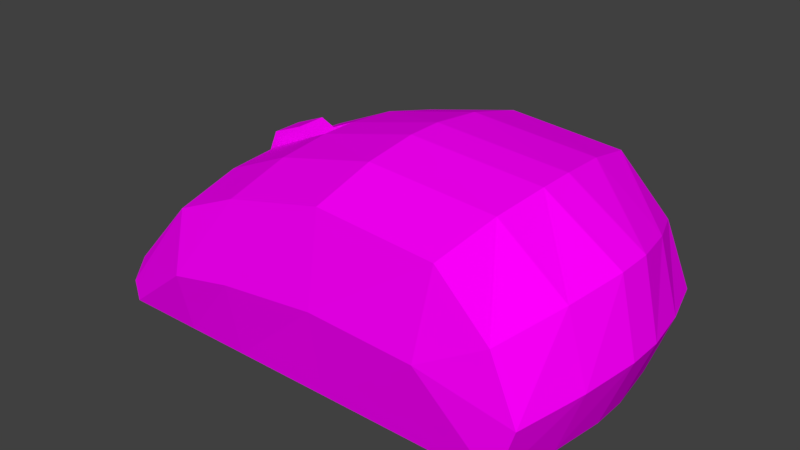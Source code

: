 # Source: ComputerMouse.blend  (saved by Blender 2.77.0; exported with 4.5.12 LTS)
import bpy
from mathutils import Matrix  # noqa: F401  (used for matrix-valued properties, if any)

bpy.ops.wm.read_factory_settings(use_empty=True)
scene = bpy.context.scene
scene.name = 'Scene'

# ---- collections
col_collection_1 = bpy.data.collections.new('Collection 1'); scene.collection.children.link(col_collection_1)

# ---- images (referenced by path relative to the original .blend; pixels are not part of the script)
import os
ASSET_DIR = os.environ.get("B2B_ASSET_DIR", "")  # directory of the original .blend (textures are referenced by path, not embedded)
HERE = os.path.dirname(os.path.abspath(__file__))  # packed textures are extracted next to this script under _unpacked/

def load_image(name, relpath, width, height, colorspace="sRGB"):
    """Load a texture the original file referenced (path relative to the .blend, or extracted next to this script)."""
    p = next((c for c in (os.path.join(HERE, relpath), os.path.join(ASSET_DIR, relpath)) if relpath and os.path.exists(c)), "")
    if p:
        img = bpy.data.images.load(p, check_existing=True)
        img.name = name
    else:  # same state as the original file: an image datablock whose file is absent (Cycles renders it pink)
        img = bpy.data.images.new(name, width, height)
        img.source = "FILE"
        img.filepath = "//" + (relpath or name)
    img.colorspace_settings.name = colorspace
    return img
img_texture_computer_mouse_png = load_image('texture_computer_mouse.png', 'texture_computer_mouse.png', 1024, 1024, 'sRGB')

# ---- materials (node trees are filled in below, after node groups)
mat_mouse = bpy.data.materials.new('Mouse')
mat_mouse.alpha_threshold = 0.0
mat_mouse.roughness = 0.5

# ---- material node trees
mat_mouse.use_nodes = True; mat_mouse.node_tree.nodes.clear()
_N = mat_mouse.node_tree.nodes; _L = mat_mouse.node_tree.links
n0 = _N.new('ShaderNodeOutputMaterial'); n0.name = 'Material Output'; n0.location = (300, 300)
n1 = _N.new('ShaderNodeBsdfDiffuse'); n1.name = 'Diffuse BSDF'; n1.location = (10, 300)
n2 = _N.new('ShaderNodeTexImage'); n2.name = 'Image Texture'; n2.location = (-180, 300)
n2.width = 140
n2.image = img_texture_computer_mouse_png
_L.new(n1.outputs[0], n0.inputs[0])
_L.new(n2.outputs[0], n1.inputs[0])
n0.is_active_output = True

# ---- world
world_world = bpy.data.worlds.new('World'); scene.world = world_world
world_world.color = (0.05088, 0.05088, 0.05088)
world_world.use_sun_shadow = False
world_world.sun_shadow_jitter_overblur = 0.0
world_world.cycles.sampling_method = 'MANUAL'

# ---- meshes
me_plane_002 = bpy.data.meshes.new('Plane.002')
me_plane_002.from_pydata([(-0.6214, 0.5207, -0.08411), (-0.6214, 0.5207, 0.08389), (-0.4432, 0.4469, -0.08411), (-0.4432, 0.4469, 0.08389), (-0.3694, 0.2687, -0.08411), (-0.3694, 0.2687, 0.08389), (-0.4432, 0.09048, -0.08411), (-0.4432, 0.09048, 0.08389), (-0.6214, 0.01667, -0.08411), (-0.6214, 0.01667, 0.08389), (-0.7996, 0.09048, -0.08411), (-0.7996, 0.09048, 0.08389), (-0.8734, 0.2687, -0.08411), (-0.8734, 0.2687, 0.08389), (-0.7996, 0.4469, -0.08411), (-0.7996, 0.4469, 0.08389), (-1.244, -0.4501, 0.75), (1.119, -0.4501, 0.75), (-1.269, -0.2239, 0.6644), (1.073, 0.2115, 0.75), (-0.7938, -0.4501, 0.75), (0.1326, -0.4501, 0.75), (0.6812, -0.4501, 0.75), (0.7812, 0.4999, 0.75), (0.1326, 0.5499, 0.75), (-0.7938, 0.2499, 0.75), (-1.341, -0.4501, 0.09999), (1.244, -0.4501, 0.09999), (-1.331, -0.1171, 0.09999), (1.291, 0.3593, 0.09999), (-0.7938, -0.4501, 0.09999), (0.1326, -0.4501, 0.09999), (0.6812, -0.4501, 0.09999), (0.8742, 0.6314, 0.09999), (0.1326, 0.6814, 0.09999), (-0.7938, 0.3648, 0.09999), (-1.341, -0.4501, -0.1), (1.244, -0.4501, -0.1), (-1.331, -0.1171, -0.1), (1.291, 0.3593, -0.1), (-0.7938, -0.4501, -0.1), (0.1326, -0.4501, -0.1), (0.6812, -0.4501, -0.1), (0.8742, 0.6314, -0.1), (0.1326, 0.6814, -0.1), (-0.7938, 0.3648, -0.1), (-1.244, -0.4501, -0.75), (1.119, -0.4501, -0.75), (-1.269, -0.2239, -0.6644), (1.073, 0.2115, -0.75), (-0.7938, -0.4501, -0.75), (0.1326, -0.4501, -0.75), (0.6812, -0.4501, -0.75), (0.7812, 0.4999, -0.75), (0.1326, 0.5499, -0.75), (-0.7938, 0.2499, -0.75), (-0.4251, -0.4501, 0.75), (-0.4251, 0.4147, 0.75), (-0.4251, -0.4501, 0.09999), (-0.4251, 0.5383, 0.09999), (-0.4251, -0.4501, -0.1), (-0.4251, 0.5383, -0.1), (-0.4251, -0.4501, -0.75), (-0.4251, 0.4147, -0.75), (-0.7938, 0.2648, 0.09999), (-0.4251, 0.4383, 0.09999), (-0.7938, 0.2648, -0.1), (-0.4251, 0.4383, -0.1), (-1.331, -0.141, 0.4), (-0.7938, 0.3444, 0.4), (-1.305, -0.4501, 0.4), (0.8396, 0.5944, 0.4), (1.215, 0.306, 0.4), (-0.7938, -0.4501, 0.4), (1.202, -0.4501, 0.4), (0.6812, -0.4501, 0.4), (0.1326, 0.6444, 0.4), (0.1326, -0.4501, 0.4), (-0.4251, 0.5092, 0.4), (-0.4251, -0.4501, 0.4), (0.1326, 0.6444, -0.4), (0.6812, -0.4501, -0.4), (1.202, -0.4501, -0.4), (0.8396, 0.5944, -0.4), (0.1326, -0.4501, -0.4), (-0.7938, -0.4501, -0.4), (1.215, 0.306, -0.4), (-0.7938, 0.3444, -0.4), (-1.331, -0.141, -0.4), (-1.305, -0.4501, -0.4), (-0.4251, 0.5092, -0.4), (-0.4251, -0.4501, -0.4), (-1.324, -0.3751, 0.7038), (1.219, -0.1306, 0.75), (-0.7938, -0.1001, 0.8283), (0.1326, 0.0499, 0.8283), (0.7312, 0.0249, 0.8283), (-1.429, -0.3056, 0.09999), (1.39, -0.05668, 0.09999), (-1.429, -0.3056, -0.1), (1.39, -0.05668, -0.1), (-1.324, -0.3751, -0.7039), (1.219, -0.1306, -0.75), (-0.7938, -0.1001, -0.8283), (0.1326, 0.0499, -0.8283), (0.7312, 0.0249, -0.8283), (-0.4251, -0.01769, -0.8283), (-0.4251, -0.01769, 0.8283), (1.331, -0.08334, 0.4), (-1.392, -0.3279, 0.4), (-1.392, -0.3279, -0.4), (1.331, -0.08334, -0.4), (-0.6214, 0.5207, -0.04895), (-0.6214, 0.5207, 0.05289), (-0.4432, 0.4469, 0.05289), (-0.4432, 0.4469, -0.04895), (-0.3694, 0.2687, 0.05289), (-0.3694, 0.2687, -0.04895), (-0.4432, 0.09048, 0.05289), (-0.4432, 0.09048, -0.04895), (-0.6214, 0.01667, 0.05289), (-0.6214, 0.01667, -0.04895), (-0.7996, 0.09048, 0.05289), (-0.7996, 0.09048, -0.04895), (-0.8734, 0.2687, 0.05289), (-0.8734, 0.2687, -0.04895), (-0.7996, 0.4469, 0.05289), (-0.7996, 0.4469, -0.04895)], [], [(113, 1, 3, 114), (114, 3, 5, 116), (116, 5, 7, 118), (118, 7, 9, 120), (120, 9, 11, 122), (122, 11, 13, 124), (3, 1, 15, 13, 11, 9, 7, 5), (124, 13, 15, 126), (126, 15, 1, 113), (0, 2, 4, 6, 8, 10, 12, 14), (96, 93, 19), (92, 94, 25, 18), (107, 95, 24, 57), (95, 96, 23, 24), (33, 43, 44, 34), (32, 42, 37, 27), (26, 36, 40, 30), (29, 39, 43, 33), (69, 35, 28, 68), (109, 97, 26, 70), (72, 29, 33, 71), (70, 26, 30, 73), (75, 32, 27, 74), (71, 33, 34, 76), (79, 58, 31, 77), (108, 98, 29, 72), (78, 59, 35, 69), (77, 31, 32, 75), (111, 102, 49, 86), (91, 62, 51, 84), (83, 53, 54, 80), (81, 52, 47, 82), (58, 60, 41, 31), (98, 100, 39, 29), (61, 45, 66, 67), (31, 41, 42, 32), (105, 49, 102), (101, 48, 55, 103), (106, 63, 54, 104), (104, 54, 53, 105), (90, 63, 55, 87), (84, 51, 52, 81), (87, 55, 48, 88), (110, 101, 46, 89), (86, 49, 53, 83), (89, 46, 50, 85), (80, 54, 63, 90), (103, 55, 63, 106), (34, 44, 61, 59), (30, 40, 60, 58), (85, 50, 62, 91), (76, 34, 59, 78), (73, 30, 58, 79), (94, 107, 57, 25), (65, 67, 66, 64), (64, 66, 99, 97), (35, 59, 65, 64), (59, 61, 67, 65), (20, 73, 79, 56), (24, 76, 78, 57), (21, 77, 75, 22), (57, 78, 69, 25), (93, 108, 72, 19), (56, 79, 77, 21), (23, 71, 76, 24), (22, 75, 74, 17), (16, 70, 73, 20), (19, 72, 71, 23), (92, 109, 70, 16), (25, 69, 68, 18), (40, 85, 91, 60), (44, 80, 90, 61), (36, 89, 85, 40), (39, 86, 83, 43), (99, 110, 89, 36), (45, 87, 88, 38), (41, 84, 81, 42), (61, 90, 87, 45), (42, 81, 82, 37), (43, 83, 80, 44), (60, 91, 84, 41), (100, 111, 86, 39), (37, 82, 111, 100), (38, 88, 110, 99), (18, 68, 109, 92), (17, 74, 108, 93), (20, 56, 107, 94), (50, 103, 106, 62), (88, 48, 101, 110), (51, 104, 105, 52), (62, 106, 104, 51), (46, 101, 103, 50), (52, 105, 47), (27, 37, 100, 98), (82, 47, 102, 111), (74, 27, 98, 108), (68, 28, 97, 109), (21, 22, 96, 95), (56, 21, 95, 107), (16, 20, 94, 92), (22, 17, 96), (96, 17, 93), (47, 105, 102), (38, 99, 66, 45), (28, 35, 64, 97), (26, 97, 99, 36), (19, 23, 96), (49, 105, 53), (14, 127, 112, 0), (127, 126, 113, 112), (12, 125, 127, 14), (125, 124, 126, 127), (10, 123, 125, 12), (123, 122, 124, 125), (8, 121, 123, 10), (121, 120, 122, 123), (6, 119, 121, 8), (119, 118, 120, 121), (4, 117, 119, 6), (117, 116, 118, 119), (2, 115, 117, 4), (115, 114, 116, 117), (0, 112, 115, 2), (112, 113, 114, 115)])
_uv = me_plane_002.uv_layers.new(name='UVMap')
_uv.uv.foreach_set('vector', [0.5696, 0.3066, 0.5727, 0.3066, 0.573, 0.3185, 0.5699, 0.3185, 0.5423, 0.3184, 0.5392, 0.3184, 0.5392, 0.3027, 0.5423, 0.3027, 0.5423, 0.3027, 0.5392, 0.3027, 0.5392, 0.2908, 0.5423, 0.2908, 0.5423, 0.2908, 0.5392, 0.2908, 0.5392, 0.276, 0.5423, 0.276, 0.5423, 0.276, 0.5392, 0.276, 0.5392, 0.2616, 0.5423, 0.2616, 0.5591, 0.2907, 0.556, 0.2907, 0.556, 0.2767, 0.5591, 0.2767, 0.759, 0.3346, 0.7453, 0.3235, 0.7453, 0.3077, 0.759, 0.2965, 0.7782, 0.2965, 0.7918, 0.3077, 0.7918, 0.3235, 0.7782, 0.3346, 0.5591, 0.2767, 0.556, 0.2767, 0.556, 0.2616, 0.5591, 0.2616, 0.5699, 0.2908, 0.573, 0.2909, 0.5727, 0.3066, 0.5696, 0.3066, 0.7453, 0.2695, 0.759, 0.2583, 0.7782, 0.2583, 0.7918, 0.2695, 0.7918, 0.2853, 0.7782, 0.2965, 0.759, 0.2965, 0.7453, 0.2853, 0.2524, 0.9101, 0.2678, 0.95, 0.2337, 0.938, 0.2922, 0.7417, 0.2649, 0.7851, 0.2298, 0.7851, 0.2771, 0.7462, 0.2566, 0.8153, 0.2499, 0.861, 0.1999, 0.861, 0.2134, 0.8153, 0.2499, 0.861, 0.2524, 0.9101, 0.2048, 0.9142, 0.1999, 0.861, 0.2848, 0.2417, 0.2649, 0.2416, 0.2644, 0.1853, 0.2843, 0.1854, 0.1149, 0.7156, 0.1349, 0.7156, 0.1349, 0.7616, 0.1149, 0.7616, 0.1149, 0.55, 0.1349, 0.55, 0.1349, 0.5948, 0.1149, 0.5948, 0.125, 0.3313, 0.125, 0.3149, 0.1642, 0.3149, 0.1642, 0.3313, 0.3149, 0.1048, 0.2848, 0.1052, 0.2861, 0.05084, 0.3161, 0.05034, 0.3212, 0.7109, 0.3193, 0.6863, 0.333, 0.6863, 0.3327, 0.7109, 0.1224, 0.3559, 0.125, 0.3313, 0.1642, 0.3313, 0.1618, 0.3559, 0.08497, 0.553, 0.1149, 0.55, 0.1149, 0.5948, 0.08497, 0.5948, 0.08497, 0.7156, 0.1149, 0.7156, 0.1149, 0.7616, 0.08497, 0.7582, 0.3149, 0.2381, 0.2848, 0.2417, 0.2843, 0.1854, 0.3144, 0.1846, 0.08497, 0.625, 0.1149, 0.625, 0.1149, 0.6707, 0.08497, 0.6707, 0.08186, 0.3559, 0.08248, 0.3313, 0.125, 0.3313, 0.1224, 0.3559, 0.3145, 0.1377, 0.2845, 0.1383, 0.2848, 0.1052, 0.3149, 0.1048, 0.08497, 0.6707, 0.1149, 0.6707, 0.1149, 0.7156, 0.08497, 0.7156, 0.08186, 0.2903, 0.08102, 0.2616, 0.1181, 0.2616, 0.1224, 0.2903, 0.1649, 0.625, 0.1999, 0.625, 0.1999, 0.6707, 0.1649, 0.6707, 0.235, 0.2378, 0.2003, 0.2306, 0.1999, 0.1816, 0.2345, 0.1842, 0.1649, 0.7156, 0.1999, 0.7156, 0.1999, 0.7514, 0.1649, 0.7582, 0.1149, 0.625, 0.1349, 0.625, 0.1349, 0.6707, 0.1149, 0.6707, 0.08248, 0.3313, 0.08248, 0.3149, 0.125, 0.3149, 0.125, 0.3313, 0.4249, 0.3656, 0.4168, 0.3328, 0.4249, 0.328, 0.4329, 0.3607, 0.1149, 0.6707, 0.1349, 0.6707, 0.1349, 0.7156, 0.1149, 0.7156, 0.4026, 0.5899, 0.3839, 0.562, 0.4181, 0.55, 0.4425, 0.7583, 0.4273, 0.7538, 0.3801, 0.7149, 0.4151, 0.7149, 0.4069, 0.6847, 0.3636, 0.6847, 0.3501, 0.639, 0.4001, 0.639, 0.4001, 0.639, 0.3501, 0.639, 0.3551, 0.5858, 0.4026, 0.5899, 0.2347, 0.1374, 0.2, 0.1348, 0.2003, 0.1018, 0.235, 0.1044, 0.1649, 0.6707, 0.1999, 0.6707, 0.1999, 0.7156, 0.1649, 0.7156, 0.235, 0.1044, 0.2003, 0.1018, 0.2101, 0.05258, 0.2362, 0.05, 0.3212, 0.6453, 0.3254, 0.6204, 0.3322, 0.6167, 0.3327, 0.6453, 0.1224, 0.2903, 0.1181, 0.2616, 0.1547, 0.2616, 0.1618, 0.2903, 0.1649, 0.553, 0.1999, 0.558, 0.1999, 0.5948, 0.1649, 0.5948, 0.2345, 0.1842, 0.1999, 0.1816, 0.2, 0.1348, 0.2347, 0.1374, 0.4151, 0.7149, 0.3801, 0.7149, 0.3636, 0.6847, 0.4069, 0.6847, 0.2843, 0.1854, 0.2644, 0.1853, 0.2645, 0.1383, 0.2845, 0.1383, 0.1149, 0.5948, 0.1349, 0.5948, 0.1349, 0.625, 0.1149, 0.625, 0.1649, 0.5948, 0.1999, 0.5948, 0.1999, 0.625, 0.1649, 0.625, 0.3144, 0.1846, 0.2843, 0.1854, 0.2845, 0.1383, 0.3145, 0.1377, 0.08497, 0.5948, 0.1149, 0.5948, 0.1149, 0.625, 0.08497, 0.625, 0.2649, 0.7851, 0.2566, 0.8153, 0.2134, 0.8153, 0.2298, 0.7851, 0.3703, 0.3557, 0.3504, 0.3559, 0.3501, 0.3227, 0.3701, 0.3226, 0.3701, 0.3226, 0.3501, 0.3227, 0.3504, 0.2585, 0.3703, 0.2583, 0.333, 0.2744, 0.341, 0.2417, 0.349, 0.2465, 0.341, 0.2793, 0.1642, 0.3348, 0.1642, 0.3184, 0.1741, 0.3184, 0.1741, 0.3348, 0.05, 0.5948, 0.08497, 0.5948, 0.08497, 0.625, 0.05, 0.625, 0.3496, 0.1822, 0.3144, 0.1846, 0.3145, 0.1377, 0.3498, 0.1354, 0.05, 0.6707, 0.08497, 0.6707, 0.08497, 0.7156, 0.05, 0.7156, 0.3498, 0.1354, 0.3145, 0.1377, 0.3149, 0.1048, 0.3501, 0.1024, 0.08102, 0.3845, 0.08186, 0.3559, 0.1224, 0.3559, 0.1181, 0.3845, 0.05, 0.625, 0.08497, 0.625, 0.08497, 0.6707, 0.05, 0.6707, 0.3501, 0.2313, 0.3149, 0.2381, 0.3144, 0.1846, 0.3496, 0.1822, 0.05, 0.7156, 0.08497, 0.7156, 0.08497, 0.7582, 0.05, 0.7514, 0.05, 0.558, 0.08497, 0.553, 0.08497, 0.5948, 0.05, 0.5948, 0.1181, 0.3845, 0.1224, 0.3559, 0.1618, 0.3559, 0.1547, 0.3845, 0.3254, 0.7358, 0.3212, 0.7109, 0.3327, 0.7109, 0.3322, 0.7396, 0.3501, 0.1024, 0.3149, 0.1048, 0.3161, 0.05034, 0.3428, 0.05315, 0.1349, 0.5948, 0.1649, 0.5948, 0.1649, 0.625, 0.1349, 0.625, 0.2644, 0.1853, 0.2345, 0.1842, 0.2347, 0.1374, 0.2645, 0.1383, 0.1349, 0.55, 0.1649, 0.553, 0.1649, 0.5948, 0.1349, 0.5948, 0.125, 0.3149, 0.1224, 0.2903, 0.1618, 0.2903, 0.1642, 0.3149, 0.3193, 0.6699, 0.3212, 0.6453, 0.3327, 0.6453, 0.333, 0.6699, 0.2649, 0.1051, 0.235, 0.1044, 0.2362, 0.05, 0.2661, 0.05075, 0.1349, 0.6707, 0.1649, 0.6707, 0.1649, 0.7156, 0.1349, 0.7156, 0.2645, 0.1383, 0.2347, 0.1374, 0.235, 0.1044, 0.2649, 0.1051, 0.1349, 0.7156, 0.1649, 0.7156, 0.1649, 0.7582, 0.1349, 0.7616, 0.2649, 0.2416, 0.235, 0.2378, 0.2345, 0.1842, 0.2644, 0.1853, 0.1349, 0.625, 0.1649, 0.625, 0.1649, 0.6707, 0.1349, 0.6707, 0.08248, 0.3149, 0.08186, 0.2903, 0.1224, 0.2903, 0.125, 0.3149, 0.05, 0.3149, 0.05134, 0.2903, 0.08186, 0.2903, 0.08248, 0.3149, 0.2997, 0.2949, 0.3021, 0.2703, 0.3212, 0.2703, 0.3193, 0.2949, 0.3099, 0.3576, 0.3021, 0.3359, 0.3212, 0.3359, 0.3254, 0.3608, 0.05403, 0.3845, 0.05134, 0.3559, 0.08186, 0.3559, 0.08102, 0.3845, 0.2997, 0.7851, 0.2997, 0.8153, 0.2566, 0.8153, 0.2649, 0.7851, 0.45, 0.7149, 0.4151, 0.7149, 0.4069, 0.6847, 0.45, 0.6847, 0.3021, 0.2703, 0.3099, 0.2487, 0.3254, 0.2454, 0.3212, 0.2703, 0.45, 0.639, 0.4001, 0.639, 0.4026, 0.5899, 0.45, 0.594, 0.45, 0.6847, 0.4069, 0.6847, 0.4001, 0.639, 0.45, 0.639, 0.45, 0.7518, 0.4425, 0.7583, 0.4151, 0.7149, 0.45, 0.7149, 0.45, 0.594, 0.4026, 0.5899, 0.45, 0.5582, 0.05, 0.3313, 0.05, 0.3149, 0.08248, 0.3149, 0.08248, 0.3313, 0.05134, 0.2903, 0.05403, 0.2616, 0.08102, 0.2616, 0.08186, 0.2903, 0.05134, 0.3559, 0.05, 0.3313, 0.08248, 0.3313, 0.08186, 0.3559, 0.3021, 0.3359, 0.2997, 0.3113, 0.3193, 0.3113, 0.3212, 0.3359, 0.2997, 0.861, 0.2997, 0.906, 0.2524, 0.9101, 0.2499, 0.861, 0.2997, 0.8153, 0.2997, 0.861, 0.2499, 0.861, 0.2566, 0.8153, 0.2997, 0.7482, 0.2997, 0.7851, 0.2649, 0.7851, 0.2922, 0.7417, 0.2997, 0.906, 0.2997, 0.9418, 0.2524, 0.9101, 0.2524, 0.9101, 0.2997, 0.9418, 0.2678, 0.95, 0.45, 0.5582, 0.4026, 0.5899, 0.4181, 0.55, 0.4235, 0.2739, 0.4329, 0.2583, 0.4249, 0.328, 0.4168, 0.3328, 0.3397, 0.3333, 0.333, 0.2744, 0.341, 0.2793, 0.349, 0.3489, 0.333, 0.6863, 0.3193, 0.6863, 0.3193, 0.6699, 0.333, 0.6699, 0.2337, 0.938, 0.2048, 0.9142, 0.2524, 0.9101, 0.3839, 0.562, 0.4026, 0.5899, 0.3551, 0.5858, 0.5562, 0.2907, 0.5597, 0.2908, 0.5595, 0.3065, 0.556, 0.3065, 0.1847, 0.2908, 0.1949, 0.2908, 0.1946, 0.3066, 0.1845, 0.3065, 0.5727, 0.2767, 0.5692, 0.2767, 0.5692, 0.2616, 0.5727, 0.2616, 0.1942, 0.2767, 0.1841, 0.2767, 0.1841, 0.2616, 0.1942, 0.2616, 0.5727, 0.2907, 0.5692, 0.2907, 0.5692, 0.2767, 0.5727, 0.2767, 0.1942, 0.2907, 0.1841, 0.2907, 0.1841, 0.2767, 0.1942, 0.2767, 0.556, 0.276, 0.5524, 0.276, 0.5524, 0.2616, 0.556, 0.2616, 0.1774, 0.276, 0.1673, 0.276, 0.1673, 0.2616, 0.1774, 0.2616, 0.556, 0.2908, 0.5524, 0.2908, 0.5524, 0.276, 0.556, 0.276, 0.1774, 0.2908, 0.1673, 0.2908, 0.1673, 0.276, 0.1774, 0.276, 0.556, 0.3027, 0.5524, 0.3027, 0.5524, 0.2908, 0.556, 0.2908, 0.1774, 0.3027, 0.1673, 0.3027, 0.1673, 0.2908, 0.1774, 0.2908, 0.556, 0.3184, 0.5524, 0.3184, 0.5524, 0.3027, 0.556, 0.3027, 0.1774, 0.3184, 0.1673, 0.3184, 0.1673, 0.3027, 0.1774, 0.3027, 0.556, 0.3065, 0.5595, 0.3065, 0.5597, 0.3184, 0.5562, 0.3184, 0.1845, 0.3065, 0.1946, 0.3066, 0.1949, 0.3185, 0.1847, 0.3184])
me_plane_002.materials.append(mat_mouse)
me_plane_002.use_remesh_preserve_volume = False
me_plane_002.use_remesh_preserve_attributes = False
me_plane_002.use_mirror_vertex_groups = False
me_plane_002.update()

# ---- objects
ob_mouse = bpy.data.objects.new('Mouse', me_plane_002)

# ---- transforms, parenting, visibility, modifiers, constraints
ob_mouse.location = (-9.04e-05, 4.099e-07, 0.000142)
ob_mouse.rotation_euler = (1.571, 0.0, 0.0)
ob_mouse.scale = (0.24, 0.24, 0.24)
ob_mouse.lineart.crease_threshold = 0.0

# ---- collection membership
col_collection_1.objects.link(ob_mouse)

# ---- scene / render settings (as saved in the file)
scene.frame_start = 1; scene.frame_end = 250; scene.frame_set(1)
scene.render.engine = 'CYCLES'
scene.render.resolution_percentage = 50
scene.render.dither_intensity = 0.0
scene.cycles.use_denoising = False
scene.cycles.samples = 128
scene.cycles.sampling_pattern = 'TABULATED_SOBOL'
scene.cycles.light_sampling_threshold = 0.0
scene.cycles.use_adaptive_sampling = False
scene.cycles.use_light_tree = False
scene.cycles.blur_glossy = 0.0
scene.cycles.sample_clamp_indirect = 0.0
scene.view_settings.view_transform = 'Standard'
bpy.context.view_layer.update()

# ---- added for rendering (the .blend has no active camera and no usable light): camera, sun
cam_auto = bpy.data.cameras.new('AutoCamera')
cam_auto.lens = 50.0
cam_auto.sensor_width = 36.0
cam_auto.clip_end = 1000.0
ob_auto_camera = bpy.data.objects.new('AutoCamera', cam_auto)
scene.collection.objects.link(ob_auto_camera)
ob_auto_camera.location = (0.763547, -0.92189, 0.64249)
ob_auto_camera.rotation_euler = (1.09748, -7.21219e-08, 0.694738)
scene.camera = ob_auto_camera
light_auto_sun = bpy.data.lights.new('AutoSun', 'SUN')
light_auto_sun.energy = 3.0
light_auto_sun.angle = 0.0523599
ob_auto_sun = bpy.data.objects.new('AutoSun', light_auto_sun)
scene.collection.objects.link(ob_auto_sun)
ob_auto_sun.rotation_euler = (0.872665, 0.174533, 0.523599)
bpy.context.view_layer.update()
